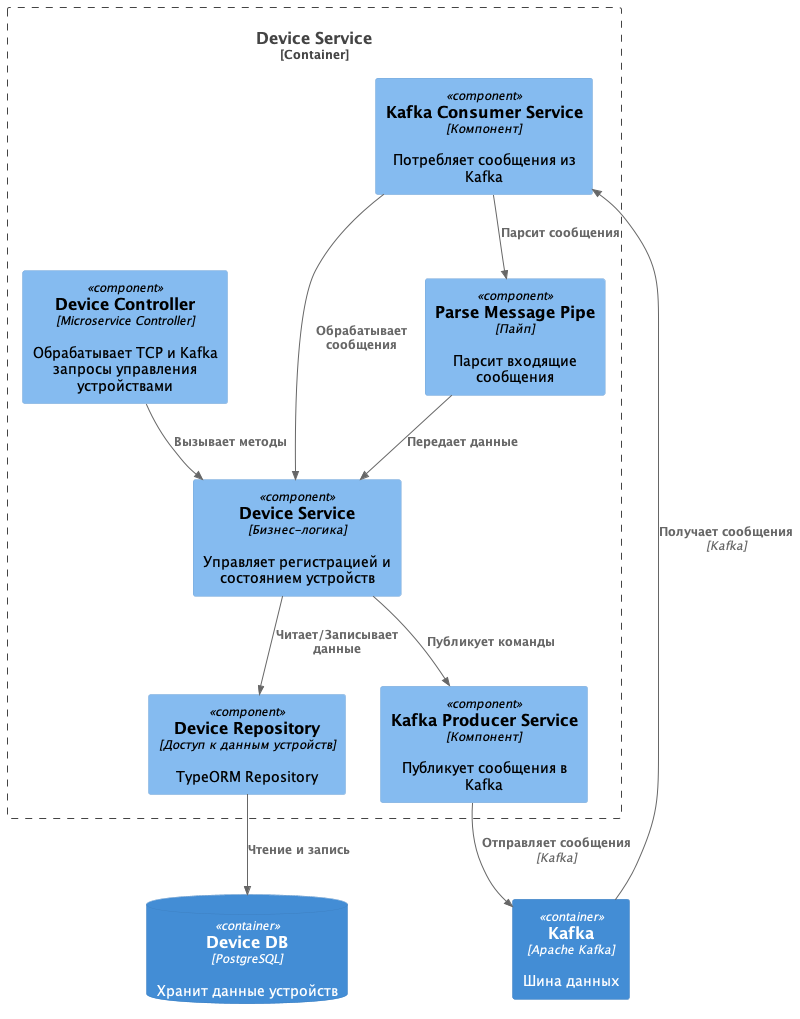

The diagram above was rendered by PlantUML. Its source (embedded in the PNG):
@startuml device_service_component
!include C4_Component.puml

Container_Boundary(deviceService, "Device Service") {

    ' Контроллеры
    Component(deviceController, "Device Controller", "Microservice Controller", "Обрабатывает TCP и Kafka запросы управления устройствами")

    ' Сервисы
    Component(deviceServiceComponent, "Device Service", "Бизнес-логика", "Управляет регистрацией и состоянием устройств")

    ' Компоненты Kafka
    Component(kafkaProducerService, "Kafka Producer Service", "Компонент", "Публикует сообщения в Kafka")
    Component(kafkaConsumerService, "Kafka Consumer Service", "Компонент", "Потребляет сообщения из Kafka")

    ' Репозитории
    Component(deviceRepository, "Device Repository", "Доступ к данным устройств", "TypeORM Repository")

    ' Пайпы
    Component(parseMessagePipe, "Parse Message Pipe", "Пайп", "Парсит входящие сообщения")
}

ContainerDb(deviceDB, "Device DB", "PostgreSQL", "Хранит данные устройств")
Container(kafka, "Kafka", "Apache Kafka", "Шина данных")

' Взаимодействия компонентов
Rel(deviceController, deviceServiceComponent, "Вызывает методы")
Rel(deviceServiceComponent, deviceRepository, "Читает/Записывает данные")
Rel(deviceServiceComponent, kafkaProducerService, "Публикует команды")
Rel(kafkaProducerService, kafka, "Отправляет сообщения", "Kafka")
Rel(kafka, kafkaConsumerService, "Получает сообщения", "Kafka")
Rel(kafkaConsumerService, deviceServiceComponent, "Обрабатывает сообщения")
Rel(kafkaConsumerService, parseMessagePipe, "Парсит сообщения")
Rel(parseMessagePipe, deviceServiceComponent, "Передает данные")
Rel(deviceRepository, deviceDB, "Чтение и запись")

@enduml